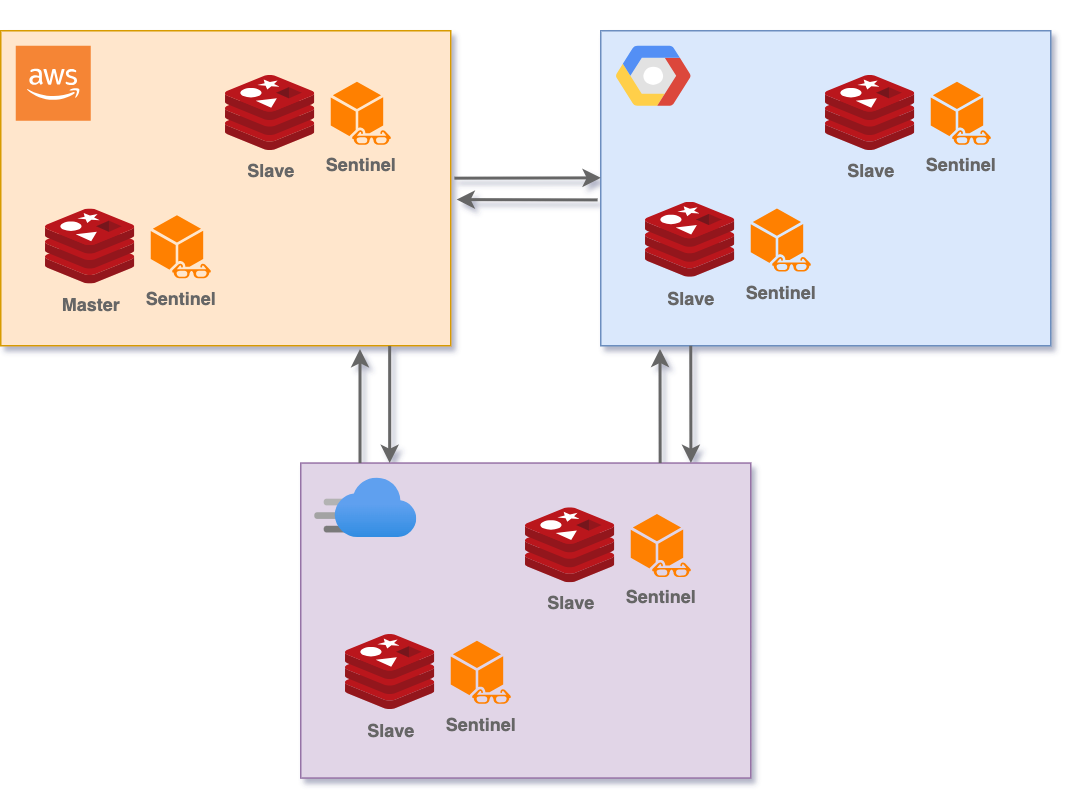

The diagram above was exported from draw.io. Its source (the exported page's mxGraphModel, read from the mxfile embedded in the PNG):
<mxGraphModel dx="954" dy="674" grid="1" gridSize="10" guides="1" tooltips="1" connect="1" arrows="1" fold="1" page="1" pageScale="1" pageWidth="827" pageHeight="1169" math="0" shadow="0">
  <root>
    <mxCell id="0" />
    <mxCell id="1" parent="0" />
    <mxCell id="JrnWknX_qh0OFRoo8AEq-7" value="" style="rounded=0;whiteSpace=wrap;html=1;fillColor=#ffe6cc;strokeColor=#d79b00;" parent="1" vertex="1">
      <mxGeometry x="40" y="80" width="300" height="210" as="geometry" />
    </mxCell>
    <mxCell id="JrnWknX_qh0OFRoo8AEq-9" value="" style="rounded=0;whiteSpace=wrap;html=1;fillColor=#dae8fc;strokeColor=#6c8ebf;" parent="1" vertex="1">
      <mxGeometry x="440" y="80" width="300" height="210" as="geometry" />
    </mxCell>
    <mxCell id="JrnWknX_qh0OFRoo8AEq-6" value="" style="shape=mxgraph.gcp2.google_cloud_platform;fillColor=#F6F6F6;strokeColor=none;shadow=0;gradientColor=none;fontColor=#007FFF;spacingRight=0;spacingLeft=6;" parent="1" vertex="1">
      <mxGeometry x="450" y="90" width="50" height="40" as="geometry" />
    </mxCell>
    <mxCell id="JrnWknX_qh0OFRoo8AEq-3" value="" style="outlineConnect=0;dashed=0;verticalLabelPosition=bottom;verticalAlign=top;align=center;html=1;shape=mxgraph.aws3.cloud_2;fillColor=#F58534;gradientColor=none;" parent="1" vertex="1">
      <mxGeometry x="50" y="90" width="50" height="50" as="geometry" />
    </mxCell>
    <mxCell id="JrnWknX_qh0OFRoo8AEq-32" value="" style="endArrow=classic;html=1;rounded=0;fontColor=#666666;entryX=0;entryY=0.467;entryDx=0;entryDy=0;entryPerimeter=0;exitX=1.008;exitY=0.468;exitDx=0;exitDy=0;exitPerimeter=0;strokeColor=#666666;strokeWidth=2;" parent="1" source="JrnWknX_qh0OFRoo8AEq-7" target="JrnWknX_qh0OFRoo8AEq-9" edge="1">
      <mxGeometry width="50" height="50" relative="1" as="geometry">
        <mxPoint x="451" y="210" as="sourcePoint" />
        <mxPoint x="520" y="210.10000000000002" as="targetPoint" />
      </mxGeometry>
    </mxCell>
    <mxCell id="JrnWknX_qh0OFRoo8AEq-35" value="" style="endArrow=none;html=1;rounded=0;fontColor=#666666;entryX=-0.007;entryY=0.537;entryDx=0;entryDy=0;entryPerimeter=0;exitX=1.013;exitY=0.536;exitDx=0;exitDy=0;exitPerimeter=0;strokeColor=#666666;strokeWidth=2;startArrow=classic;startFill=1;endFill=0;" parent="1" source="JrnWknX_qh0OFRoo8AEq-7" target="JrnWknX_qh0OFRoo8AEq-9" edge="1">
      <mxGeometry width="50" height="50" relative="1" as="geometry">
        <mxPoint x="451" y="230" as="sourcePoint" />
        <mxPoint x="520" y="230.10000000000002" as="targetPoint" />
      </mxGeometry>
    </mxCell>
    <mxCell id="JrnWknX_qh0OFRoo8AEq-42" value="" style="sketch=0;aspect=fixed;html=1;points=[];align=center;image;fontSize=12;image=img/lib/mscae/Cache_Redis_Product.svg;fontColor=#007FFF;gradientColor=none;opacity=0;" parent="1" vertex="1">
      <mxGeometry x="375" y="60" width="50" height="42" as="geometry" />
    </mxCell>
    <mxCell id="972WV74ruK0YMcEmgfNz-1" value="Sentinel" style="sketch=0;pointerEvents=1;shadow=0;dashed=0;html=1;strokeColor=none;fillColor=#FF8000;labelPosition=center;verticalLabelPosition=bottom;verticalAlign=top;outlineConnect=0;align=center;shape=mxgraph.office.communications.watcher_node;labelBackgroundColor=none;fillStyle=auto;fontColor=#666666;fontStyle=1" parent="1" vertex="1">
      <mxGeometry x="260" y="114" width="40" height="42" as="geometry" />
    </mxCell>
    <mxCell id="972WV74ruK0YMcEmgfNz-3" value="Sentinel" style="sketch=0;pointerEvents=1;shadow=0;dashed=0;html=1;strokeColor=none;fillColor=#FF8000;labelPosition=center;verticalLabelPosition=bottom;verticalAlign=top;outlineConnect=0;align=center;shape=mxgraph.office.communications.watcher_node;labelBackgroundColor=none;fillStyle=auto;fontColor=#666666;fontStyle=1" parent="1" vertex="1">
      <mxGeometry x="140" y="203" width="40" height="42" as="geometry" />
    </mxCell>
    <mxCell id="972WV74ruK0YMcEmgfNz-4" value="Sentinel" style="sketch=0;pointerEvents=1;shadow=0;dashed=0;html=1;strokeColor=none;fillColor=#FF8000;labelPosition=center;verticalLabelPosition=bottom;verticalAlign=top;outlineConnect=0;align=center;shape=mxgraph.office.communications.watcher_node;labelBackgroundColor=none;fillStyle=auto;fontColor=#666666;fontStyle=1" parent="1" vertex="1">
      <mxGeometry x="660" y="114" width="40" height="42" as="geometry" />
    </mxCell>
    <mxCell id="972WV74ruK0YMcEmgfNz-5" value="Sentinel" style="sketch=0;pointerEvents=1;shadow=0;dashed=0;html=1;strokeColor=none;fillColor=#FF8000;labelPosition=center;verticalLabelPosition=bottom;verticalAlign=top;outlineConnect=0;align=center;shape=mxgraph.office.communications.watcher_node;labelBackgroundColor=none;fillStyle=auto;fontColor=#666666;fontStyle=1" parent="1" vertex="1">
      <mxGeometry x="540" y="198.5" width="40" height="42" as="geometry" />
    </mxCell>
    <mxCell id="972WV74ruK0YMcEmgfNz-7" value="Master" style="sketch=0;aspect=fixed;html=1;points=[];align=center;image;fontSize=12;image=img/lib/mscae/Cache_Redis_Product.svg;fontColor=#666666;gradientColor=none;fontStyle=1;labelBackgroundColor=none;" parent="1" vertex="1">
      <mxGeometry x="70" y="199" width="59.53" height="50" as="geometry" />
    </mxCell>
    <mxCell id="972WV74ruK0YMcEmgfNz-8" value="Slave" style="sketch=0;aspect=fixed;html=1;points=[];align=center;image;fontSize=12;image=img/lib/mscae/Cache_Redis_Product.svg;fontColor=#666666;gradientColor=none;fontStyle=1;labelBackgroundColor=none;imageBackground=none;" parent="1" vertex="1">
      <mxGeometry x="190" y="110" width="59.53" height="50" as="geometry" />
    </mxCell>
    <mxCell id="972WV74ruK0YMcEmgfNz-9" value="Slave" style="sketch=0;aspect=fixed;html=1;points=[];align=center;image;fontSize=12;image=img/lib/mscae/Cache_Redis_Product.svg;fontColor=#666666;gradientColor=none;fontStyle=1;labelBackgroundColor=none;" parent="1" vertex="1">
      <mxGeometry x="470" y="194.5" width="59.53" height="50" as="geometry" />
    </mxCell>
    <mxCell id="972WV74ruK0YMcEmgfNz-10" value="Slave" style="sketch=0;aspect=fixed;html=1;points=[];align=center;image;fontSize=12;image=img/lib/mscae/Cache_Redis_Product.svg;fontColor=#666666;gradientColor=none;fontStyle=1;labelBackgroundColor=none;" parent="1" vertex="1">
      <mxGeometry x="590" y="110" width="59.53" height="50" as="geometry" />
    </mxCell>
    <mxCell id="972WV74ruK0YMcEmgfNz-16" value="" style="rounded=0;whiteSpace=wrap;html=1;fillColor=#e1d5e7;strokeColor=#9673a6;" parent="1" vertex="1">
      <mxGeometry x="240" y="368.2" width="300" height="210" as="geometry" />
    </mxCell>
    <mxCell id="972WV74ruK0YMcEmgfNz-18" value="Sentinel" style="sketch=0;pointerEvents=1;shadow=0;dashed=0;html=1;strokeColor=none;fillColor=#FF8000;labelPosition=center;verticalLabelPosition=bottom;verticalAlign=top;outlineConnect=0;align=center;shape=mxgraph.office.communications.watcher_node;labelBackgroundColor=none;fillStyle=auto;fontColor=#666666;fontStyle=1" parent="1" vertex="1">
      <mxGeometry x="460" y="402.2" width="40" height="42" as="geometry" />
    </mxCell>
    <mxCell id="972WV74ruK0YMcEmgfNz-19" value="Sentinel" style="sketch=0;pointerEvents=1;shadow=0;dashed=0;html=1;strokeColor=none;fillColor=#FF8000;labelPosition=center;verticalLabelPosition=bottom;verticalAlign=top;outlineConnect=0;align=center;shape=mxgraph.office.communications.watcher_node;labelBackgroundColor=none;fillStyle=auto;fontColor=#666666;fontStyle=1" parent="1" vertex="1">
      <mxGeometry x="340" y="486.7" width="40" height="42" as="geometry" />
    </mxCell>
    <mxCell id="972WV74ruK0YMcEmgfNz-20" value="Slave" style="sketch=0;aspect=fixed;html=1;points=[];align=center;image;fontSize=12;image=img/lib/mscae/Cache_Redis_Product.svg;fontColor=#666666;gradientColor=none;fontStyle=1;labelBackgroundColor=none;" parent="1" vertex="1">
      <mxGeometry x="270" y="482.7" width="59.53" height="50" as="geometry" />
    </mxCell>
    <mxCell id="972WV74ruK0YMcEmgfNz-21" value="Slave" style="sketch=0;aspect=fixed;html=1;points=[];align=center;image;fontSize=12;image=img/lib/mscae/Cache_Redis_Product.svg;fontColor=#666666;gradientColor=none;fontStyle=1;labelBackgroundColor=none;" parent="1" vertex="1">
      <mxGeometry x="390" y="398.2" width="59.53" height="50" as="geometry" />
    </mxCell>
    <mxCell id="972WV74ruK0YMcEmgfNz-25" value="" style="image;aspect=fixed;html=1;points=[];align=center;fontSize=12;image=img/lib/azure2/networking/CDN_Profiles.svg;" parent="1" vertex="1">
      <mxGeometry x="249.53" y="378.2" width="68" height="40" as="geometry" />
    </mxCell>
    <mxCell id="972WV74ruK0YMcEmgfNz-26" value="" style="endArrow=classic;html=1;rounded=0;fontColor=#666666;entryX=0.94;entryY=-0.003;entryDx=0;entryDy=0;entryPerimeter=0;exitX=0.273;exitY=1.003;exitDx=0;exitDy=0;exitPerimeter=0;strokeColor=#666666;strokeWidth=2;" parent="1" edge="1">
      <mxGeometry width="50" height="50" relative="1" as="geometry">
        <mxPoint x="500.0000000000001" y="290" as="sourcePoint" />
        <mxPoint x="500.1" y="368.20000000000005" as="targetPoint" />
      </mxGeometry>
    </mxCell>
    <mxCell id="972WV74ruK0YMcEmgfNz-27" value="" style="endArrow=none;html=1;rounded=0;fontColor=#666666;entryX=0.86;entryY=-0.003;entryDx=0;entryDy=0;entryPerimeter=0;exitX=0.193;exitY=1.01;exitDx=0;exitDy=0;exitPerimeter=0;strokeColor=#666666;strokeWidth=2;startArrow=classic;startFill=1;endFill=0;" parent="1" edge="1">
      <mxGeometry width="50" height="50" relative="1" as="geometry">
        <mxPoint x="479.5000000000001" y="292.09999999999997" as="sourcePoint" />
        <mxPoint x="479.6" y="368.2" as="targetPoint" />
      </mxGeometry>
    </mxCell>
    <mxCell id="972WV74ruK0YMcEmgfNz-28" value="" style="endArrow=none;html=1;rounded=0;fontColor=#666666;entryX=0.86;entryY=-0.003;entryDx=0;entryDy=0;entryPerimeter=0;exitX=0.193;exitY=1.01;exitDx=0;exitDy=0;exitPerimeter=0;strokeColor=#666666;strokeWidth=2;startArrow=classic;startFill=1;endFill=0;" parent="1" edge="1">
      <mxGeometry width="50" height="50" relative="1" as="geometry">
        <mxPoint x="279.5" y="292.2" as="sourcePoint" />
        <mxPoint x="279.5" y="368.2" as="targetPoint" />
      </mxGeometry>
    </mxCell>
    <mxCell id="972WV74ruK0YMcEmgfNz-29" value="" style="endArrow=classic;html=1;rounded=0;fontColor=#666666;entryX=0.94;entryY=-0.003;entryDx=0;entryDy=0;entryPerimeter=0;exitX=0.273;exitY=1.003;exitDx=0;exitDy=0;exitPerimeter=0;strokeColor=#666666;strokeWidth=2;" parent="1" edge="1">
      <mxGeometry width="50" height="50" relative="1" as="geometry">
        <mxPoint x="299.27" y="290.2" as="sourcePoint" />
        <mxPoint x="299.27" y="368.2" as="targetPoint" />
      </mxGeometry>
    </mxCell>
  </root>
</mxGraphModel>